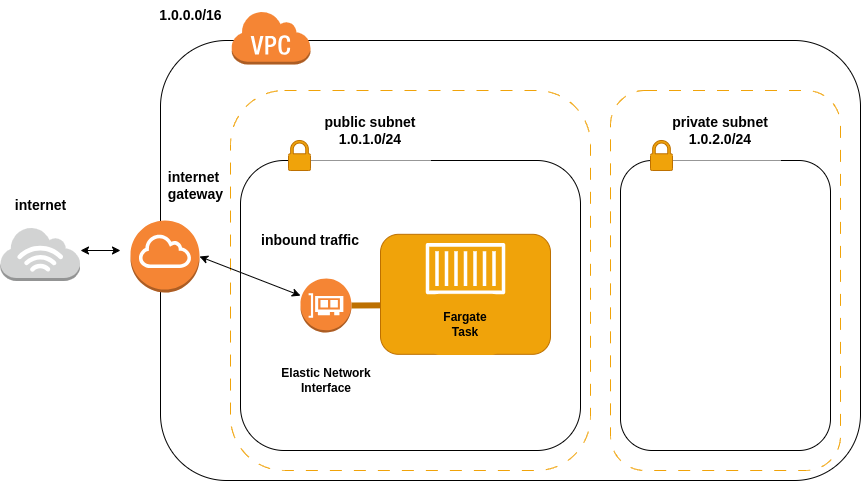

The diagram above was exported from draw.io. Its source (the exported page's mxGraphModel, read from the mxfile embedded in the PNG):
<mxGraphModel dx="1889" dy="1061" grid="1" gridSize="10" guides="1" tooltips="1" connect="1" arrows="1" fold="1" page="1" pageScale="1" pageWidth="850" pageHeight="1100" math="0" shadow="0">
  <root>
    <mxCell id="0" />
    <mxCell id="1" parent="0" />
    <mxCell id="A2-C-l3rA_UvOYtQjG4Y-1" value="" style="rounded=1;whiteSpace=wrap;html=1;" vertex="1" parent="1">
      <mxGeometry x="150" y="270" width="700" height="440" as="geometry" />
    </mxCell>
    <mxCell id="A2-C-l3rA_UvOYtQjG4Y-12" value="" style="rounded=1;whiteSpace=wrap;html=1;dashed=1;dashPattern=12 12;strokeColor=#F0A30A;" vertex="1" parent="1">
      <mxGeometry x="220" y="320" width="360" height="380" as="geometry" />
    </mxCell>
    <mxCell id="A2-C-l3rA_UvOYtQjG4Y-3" value="" style="rounded=1;whiteSpace=wrap;html=1;" vertex="1" parent="1">
      <mxGeometry x="230" y="390" width="340" height="290" as="geometry" />
    </mxCell>
    <mxCell id="A2-C-l3rA_UvOYtQjG4Y-13" value="" style="rounded=1;whiteSpace=wrap;html=1;dashed=1;dashPattern=12 12;strokeColor=#F0A30A;" vertex="1" parent="1">
      <mxGeometry x="600" y="320" width="230" height="380" as="geometry" />
    </mxCell>
    <mxCell id="A2-C-l3rA_UvOYtQjG4Y-10" value="" style="rounded=1;whiteSpace=wrap;html=1;fillColor=#f0a30a;fontColor=#000000;strokeColor=#BD7000;" vertex="1" parent="1">
      <mxGeometry x="370" y="463.82" width="170" height="120" as="geometry" />
    </mxCell>
    <mxCell id="A2-C-l3rA_UvOYtQjG4Y-2" value="" style="outlineConnect=0;dashed=0;verticalLabelPosition=bottom;verticalAlign=top;align=center;html=1;shape=mxgraph.aws3.internet_3;fillColor=#D2D3D3;gradientColor=none;" vertex="1" parent="1">
      <mxGeometry x="-10" y="456.5" width="79.5" height="54" as="geometry" />
    </mxCell>
    <mxCell id="A2-C-l3rA_UvOYtQjG4Y-4" value="" style="rounded=1;whiteSpace=wrap;html=1;" vertex="1" parent="1">
      <mxGeometry x="610" y="390" width="210" height="290" as="geometry" />
    </mxCell>
    <mxCell id="A2-C-l3rA_UvOYtQjG4Y-6" value="" style="outlineConnect=0;dashed=0;verticalLabelPosition=bottom;verticalAlign=top;align=center;html=1;shape=mxgraph.aws3.virtual_private_cloud;fillColor=#F58534;gradientColor=none;" vertex="1" parent="1">
      <mxGeometry x="220.5" y="240" width="79.5" height="54" as="geometry" />
    </mxCell>
    <mxCell id="A2-C-l3rA_UvOYtQjG4Y-7" value="" style="outlineConnect=0;dashed=0;verticalLabelPosition=bottom;verticalAlign=top;align=center;html=1;shape=mxgraph.aws3.internet_gateway;fillColor=#F58534;gradientColor=none;" vertex="1" parent="1">
      <mxGeometry x="120" y="450" width="69" height="72" as="geometry" />
    </mxCell>
    <mxCell id="A2-C-l3rA_UvOYtQjG4Y-8" value="" style="outlineConnect=0;dashed=0;verticalLabelPosition=bottom;verticalAlign=top;align=center;html=1;shape=mxgraph.aws3.elastic_network_interface;fillColor=#F58534;gradientColor=none;" vertex="1" parent="1">
      <mxGeometry x="290" y="508" width="51" height="54" as="geometry" />
    </mxCell>
    <mxCell id="A2-C-l3rA_UvOYtQjG4Y-9" value="" style="sketch=0;outlineConnect=0;dashed=0;verticalLabelPosition=bottom;verticalAlign=top;align=center;html=1;fontSize=12;fontStyle=0;aspect=fixed;pointerEvents=1;shape=mxgraph.aws4.container_1;" vertex="1" parent="1">
      <mxGeometry x="415.19" y="472.39" width="79.62" height="51.43" as="geometry" />
    </mxCell>
    <mxCell id="A2-C-l3rA_UvOYtQjG4Y-15" value="&lt;b style=&quot;font-size: 14px;&quot;&gt;&lt;font style=&quot;font-size: 14px;&quot;&gt;public subnet&lt;/font&gt;&lt;/b&gt;&lt;div style=&quot;font-size: 14px;&quot;&gt;&lt;b&gt;&lt;font style=&quot;font-size: 14px;&quot;&gt;1.0.1.0/24&lt;/font&gt;&lt;/b&gt;&lt;/div&gt;" style="rounded=0;whiteSpace=wrap;html=1;strokeWidth=0;strokeColor=#FFFFFF;" vertex="1" parent="1">
      <mxGeometry x="300" y="330" width="120" height="60" as="geometry" />
    </mxCell>
    <mxCell id="A2-C-l3rA_UvOYtQjG4Y-16" value="" style="sketch=0;pointerEvents=1;shadow=0;dashed=0;html=1;strokeColor=#BD7000;labelPosition=center;verticalLabelPosition=bottom;verticalAlign=top;outlineConnect=0;align=center;shape=mxgraph.office.security.lock_protected;fillColor=#f0a30a;fontColor=#000000;" vertex="1" parent="1">
      <mxGeometry x="278" y="370" width="22" height="30" as="geometry" />
    </mxCell>
    <mxCell id="A2-C-l3rA_UvOYtQjG4Y-18" value="&lt;b style=&quot;font-size: 14px;&quot;&gt;&lt;font style=&quot;font-size: 14px;&quot;&gt;private subnet&lt;/font&gt;&lt;/b&gt;&lt;div style=&quot;font-size: 14px;&quot;&gt;&lt;b&gt;&lt;font style=&quot;font-size: 14px;&quot;&gt;1.0.2.0/24&lt;/font&gt;&lt;/b&gt;&lt;/div&gt;" style="rounded=0;whiteSpace=wrap;html=1;strokeWidth=0;strokeColor=#FFFFFF;" vertex="1" parent="1">
      <mxGeometry x="650" y="330" width="120" height="60" as="geometry" />
    </mxCell>
    <mxCell id="A2-C-l3rA_UvOYtQjG4Y-19" value="&lt;b&gt;&lt;font style=&quot;font-size: 14px;&quot;&gt;internet&lt;/font&gt;&lt;/b&gt;" style="text;html=1;align=center;verticalAlign=middle;resizable=0;points=[];autosize=1;strokeColor=none;fillColor=none;" vertex="1" parent="1">
      <mxGeometry x="-5.25" y="420" width="70" height="30" as="geometry" />
    </mxCell>
    <mxCell id="A2-C-l3rA_UvOYtQjG4Y-20" value="&lt;b&gt;&lt;font style=&quot;font-size: 14px;&quot;&gt;1.0.0.0/16&lt;/font&gt;&lt;/b&gt;" style="text;html=1;align=center;verticalAlign=middle;resizable=0;points=[];autosize=1;strokeColor=none;fillColor=none;" vertex="1" parent="1">
      <mxGeometry x="135" y="230" width="90" height="30" as="geometry" />
    </mxCell>
    <mxCell id="A2-C-l3rA_UvOYtQjG4Y-21" value="&lt;b&gt;Fargate Task&lt;/b&gt;" style="rounded=1;whiteSpace=wrap;html=1;fillColor=#f0a30a;fontColor=#000000;strokeColor=#F0A30A;" vertex="1" parent="1">
      <mxGeometry x="419.99999999999994" y="523.82" width="70" height="60" as="geometry" />
    </mxCell>
    <mxCell id="A2-C-l3rA_UvOYtQjG4Y-22" value="&lt;b style=&quot;font-size: 14px;&quot;&gt;&lt;font style=&quot;font-size: 14px;&quot;&gt;&amp;nbsp; internet&amp;nbsp;&lt;/font&gt;&lt;/b&gt;&lt;div style=&quot;font-size: 14px;&quot;&gt;&lt;b&gt;&lt;font style=&quot;font-size: 14px;&quot;&gt;&amp;nbsp; gateway&lt;/font&gt;&lt;/b&gt;&lt;/div&gt;" style="text;html=1;align=center;verticalAlign=middle;resizable=0;points=[];autosize=1;strokeColor=none;fillColor=none;" vertex="1" parent="1">
      <mxGeometry x="135.5" y="390" width="90" height="50" as="geometry" />
    </mxCell>
    <mxCell id="A2-C-l3rA_UvOYtQjG4Y-23" value="" style="endArrow=classic;startArrow=classic;html=1;rounded=0;" edge="1" parent="1">
      <mxGeometry width="50" height="50" relative="1" as="geometry">
        <mxPoint x="110" y="480" as="sourcePoint" />
        <mxPoint x="70" y="480" as="targetPoint" />
      </mxGeometry>
    </mxCell>
    <mxCell id="A2-C-l3rA_UvOYtQjG4Y-17" value="" style="sketch=0;pointerEvents=1;shadow=0;dashed=0;html=1;strokeColor=#BD7000;labelPosition=center;verticalLabelPosition=bottom;verticalAlign=top;outlineConnect=0;align=center;shape=mxgraph.office.security.lock_protected;fillColor=#f0a30a;fontColor=#000000;" vertex="1" parent="1">
      <mxGeometry x="640" y="370" width="22" height="30" as="geometry" />
    </mxCell>
    <mxCell id="A2-C-l3rA_UvOYtQjG4Y-25" value="" style="endArrow=none;html=1;rounded=0;entryX=1;entryY=0.5;entryDx=0;entryDy=0;entryPerimeter=0;strokeWidth=6;fillColor=#f0a30a;strokeColor=#BD7000;exitX=0;exitY=0.592;exitDx=0;exitDy=0;exitPerimeter=0;" edge="1" parent="1" source="A2-C-l3rA_UvOYtQjG4Y-10" target="A2-C-l3rA_UvOYtQjG4Y-8">
      <mxGeometry width="50" height="50" relative="1" as="geometry">
        <mxPoint x="369" y="536" as="sourcePoint" />
        <mxPoint x="290" y="510" as="targetPoint" />
      </mxGeometry>
    </mxCell>
    <mxCell id="A2-C-l3rA_UvOYtQjG4Y-26" value="&lt;b&gt;Elastic Network Interface&lt;/b&gt;" style="rounded=0;whiteSpace=wrap;html=1;strokeColor=#ffffff;strokeWidth=0;" vertex="1" parent="1">
      <mxGeometry x="255.5" y="580" width="120" height="60" as="geometry" />
    </mxCell>
    <mxCell id="A2-C-l3rA_UvOYtQjG4Y-27" value="" style="endArrow=classic;startArrow=classic;html=1;rounded=0;entryX=1;entryY=0.5;entryDx=0;entryDy=0;entryPerimeter=0;" edge="1" parent="1" source="A2-C-l3rA_UvOYtQjG4Y-8" target="A2-C-l3rA_UvOYtQjG4Y-7">
      <mxGeometry width="50" height="50" relative="1" as="geometry">
        <mxPoint x="290" y="620" as="sourcePoint" />
        <mxPoint x="340" y="570" as="targetPoint" />
      </mxGeometry>
    </mxCell>
    <mxCell id="A2-C-l3rA_UvOYtQjG4Y-28" value="&lt;font style=&quot;font-size: 14px;&quot;&gt;&lt;b&gt;inbound traffic&lt;/b&gt;&lt;/font&gt;" style="rounded=0;whiteSpace=wrap;html=1;strokeColor=#FFFFFF;" vertex="1" parent="1">
      <mxGeometry x="240" y="439.99999999999994" width="120" height="60" as="geometry" />
    </mxCell>
  </root>
</mxGraphModel>